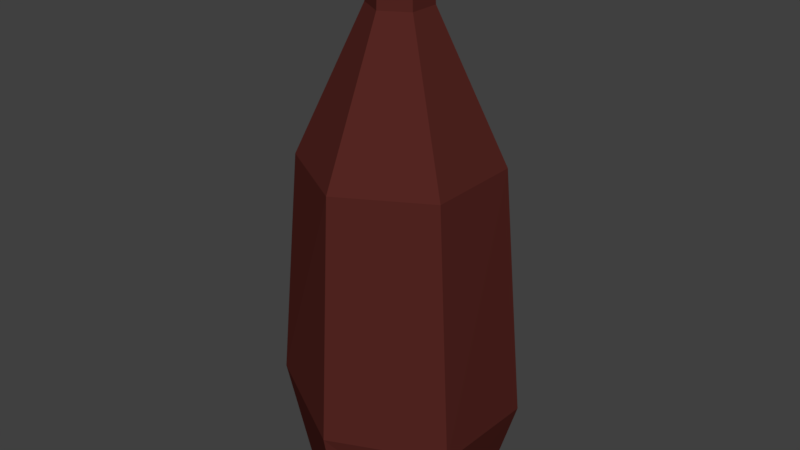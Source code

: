 # Source: Recepitaculo_Generico.blend  (saved by Blender 2.78.0; exported with 4.5.12 LTS)
import bpy
from mathutils import Matrix  # noqa: F401  (used for matrix-valued properties, if any)

bpy.ops.wm.read_factory_settings(use_empty=True)
scene = bpy.context.scene
scene.name = 'Scene'

# ---- collections
col_collection_1 = bpy.data.collections.new('Collection 1'); scene.collection.children.link(col_collection_1)

# ---- materials (node trees are filled in below, after node groups)
mat_tampa_recepitaculo = bpy.data.materials.new('Tampa_Recepitaculo')
mat_tampa_recepitaculo.alpha_threshold = 0.0
mat_tampa_recepitaculo.use_transparent_shadow = False
mat_tampa_recepitaculo.diffuse_color = (0.0985, 0.04315, 0.03848, 1.0)
mat_tampa_recepitaculo.roughness = 0.5
mat_recepitaculo = bpy.data.materials.new('Recepitaculo')
mat_recepitaculo.alpha_threshold = 0.0
mat_recepitaculo.use_transparent_shadow = False
mat_recepitaculo.diffuse_color = (0.09084, 0.0195, 0.01584, 1.0)
mat_recepitaculo.roughness = 0.5
mat_recepitaculo.specular_intensity = 0.15

# ---- material node trees

# ---- world
world_world = bpy.data.worlds.new('World'); scene.world = world_world
world_world.color = (0.05088, 0.05088, 0.05088)
world_world.use_sun_shadow = False
world_world.sun_shadow_jitter_overblur = 0.0
world_world.cycles.sampling_method = 'MANUAL'

# ---- meshes
me_cylinder_001 = bpy.data.meshes.new('Cylinder.001')
me_cylinder_001.from_pydata([(0.2406, 0.1389, 0.1776), (4.645e-08, 0.2779, 0.1776), (2.216e-08, -0.2779, 0.1776), (0.2406, -0.1389, 0.1776), (-0.2406, 0.1389, 0.1776), (-0.2406, -0.1389, 0.1776), (-0.2456, 0.1418, -0.1389), (-0.2456, -0.1418, -0.1389), (2.677e-08, -0.2836, -0.1389), (0.2456, -0.1418, -0.1389), (5.156e-08, 0.2836, -0.1389), (0.2456, 0.1418, -0.1389), (-0.2718, -0.1569, 0.23), (-0.2718, 0.1569, 0.23), (0.2718, -0.1569, 0.23), (1.812e-08, -0.3139, 0.23), (4.555e-08, 0.3139, 0.23), (0.2718, 0.1569, 0.23), (5.133e-08, 0.3204, -0.1914), (0.2774, -0.1602, -0.1914), (-0.2774, -0.1602, -0.1914), (0.2774, 0.1602, -0.1914), (2.332e-08, -0.3204, -0.1914), (-0.2774, 0.1602, -0.1914)], [], [(6, 4, 5, 7), (8, 2, 3, 9), (11, 0, 1, 10), (10, 1, 4, 6), (7, 5, 2, 8), (9, 3, 0, 11), (5, 4, 1, 0, 3, 2), (20, 13, 23), (19, 15, 22), (18, 17, 21), (23, 16, 18), (22, 12, 20), (21, 14, 19), (15, 17, 13), (9, 11, 21, 19), (7, 8, 22, 20), (10, 6, 23, 18), (11, 10, 18, 21), (8, 9, 19, 22), (6, 7, 20, 23), (20, 12, 13), (19, 14, 15), (18, 16, 17), (23, 13, 16), (22, 15, 12), (21, 17, 14), (13, 12, 15), (15, 14, 17), (17, 16, 13)])
me_cylinder_001.materials.append(mat_tampa_recepitaculo)
me_cylinder_001.use_remesh_preserve_volume = False
me_cylinder_001.use_remesh_preserve_attributes = False
me_cylinder_001.use_mirror_vertex_groups = False
me_cylinder_001.update()
me_cylinder = bpy.data.meshes.new('Cylinder')
me_cylinder.from_pydata([(0.0, 0.882, -1.83), (-1.817e-08, 0.2883, 2.432), (0.7638, 0.441, -1.83), (0.2497, 0.1442, 2.432), (0.7638, -0.441, -1.83), (0.2497, -0.1442, 2.432), (-7.71e-08, -0.882, -1.83), (-4.338e-08, -0.2883, 2.432), (-0.7638, -0.441, -1.83), (-0.2497, -0.1442, 2.432), (-0.7638, 0.441, -1.83), (-0.2497, 0.1442, 2.432), (-0.2285, -0.1319, 2.858), (-0.2285, 0.1319, 2.858), (0.2285, -0.1319, 2.858), (2.38e-08, -0.2639, 2.858), (4.687e-08, 0.2639, 2.858), (0.2285, 0.1319, 2.858), (1.005e-08, 1.05, -0.9955), (0.9921, 0.5128, -1.066), (1.011, -0.5838, -0.9955), (-8.172e-08, -1.05, -0.9955), (-0.9921, -0.5128, -0.9249), (-1.011, 0.5838, -0.9955), (1.246e-08, 0.915, 1.163), (0.7924, 0.4575, 1.163), (0.7924, -0.4575, 1.163), (-6.753e-08, -0.915, 1.163), (-0.7924, -0.4575, 1.163), (-0.7924, 0.4575, 1.163)], [], [(1, 25, 24), (3, 26, 25), (5, 27, 26), (7, 28, 27), (9, 13, 11), (28, 11, 29), (29, 1, 24), (2, 8, 10), (14, 7, 5), (13, 1, 11), (17, 5, 3), (15, 9, 7), (10, 18, 0), (22, 10, 8), (21, 8, 6), (4, 21, 6), (19, 4, 2), (18, 2, 0), (29, 18, 23), (22, 29, 23), (27, 22, 21), (26, 21, 20), (25, 20, 19), (18, 25, 19), (16, 3, 1), (1, 3, 25), (3, 5, 26), (5, 7, 27), (7, 9, 28), (9, 12, 13), (28, 9, 11), (29, 11, 1), (10, 0, 2), (2, 4, 6), (6, 8, 2), (14, 15, 7), (13, 16, 1), (17, 14, 5), (15, 12, 9), (10, 23, 18), (22, 23, 10), (21, 22, 8), (4, 20, 21), (19, 20, 4), (18, 19, 2), (29, 24, 18), (22, 28, 29), (27, 28, 22), (26, 27, 21), (25, 26, 20), (18, 24, 25), (16, 17, 3)])
me_cylinder.materials.append(mat_recepitaculo)
me_cylinder.use_remesh_preserve_volume = False
me_cylinder.use_remesh_preserve_attributes = False
me_cylinder.use_mirror_vertex_groups = False
me_cylinder.update()

# ---- objects
ob_tampa = bpy.data.objects.new('Tampa', me_cylinder_001)
ob_recepitaculo = bpy.data.objects.new('Recepitaculo', me_cylinder)

# ---- transforms, parenting, visibility, modifiers, constraints
ob_tampa.location = (0.0, 0.0, 1.027)
ob_tampa.scale = (0.3211, 0.3211, 0.3211)
ob_tampa.lineart.crease_threshold = 0.0
ob_recepitaculo.location = (0.0, 0.0, 0.0585)
ob_recepitaculo.scale = (0.3211, 0.3211, 0.3457)
ob_recepitaculo.lineart.crease_threshold = 0.0

# ---- collection membership
col_collection_1.objects.link(ob_tampa)
col_collection_1.objects.link(ob_recepitaculo)

# ---- scene / render settings (as saved in the file)
scene.frame_start = 1; scene.frame_end = 250; scene.frame_set(1)
scene.render.engine = 'BLENDER_EEVEE_NEXT'
scene.render.resolution_percentage = 50
scene.render.dither_intensity = 0.0
scene.cycles.use_denoising = False
scene.cycles.samples = 128
scene.cycles.sampling_pattern = 'TABULATED_SOBOL'
scene.cycles.light_sampling_threshold = 0.0
scene.cycles.use_adaptive_sampling = False
scene.cycles.use_light_tree = False
scene.cycles.blur_glossy = 0.0
scene.cycles.sample_clamp_indirect = 0.0
scene.view_settings.view_transform = 'Standard'
bpy.context.view_layer.update()

# ---- added for rendering (the .blend has no active camera and no usable light): camera, sun
cam_auto = bpy.data.cameras.new('AutoCamera')
cam_auto.lens = 50.0
cam_auto.sensor_width = 36.0
cam_auto.clip_end = 1000.0
ob_auto_camera = bpy.data.objects.new('AutoCamera', cam_auto)
scene.collection.objects.link(ob_auto_camera)
ob_auto_camera.location = (1.77546, -2.13055, 1.68404)
ob_auto_camera.rotation_euler = (1.09748, -7.21219e-08, 0.694738)
scene.camera = ob_auto_camera
light_auto_sun = bpy.data.lights.new('AutoSun', 'SUN')
light_auto_sun.energy = 3.0
light_auto_sun.angle = 0.0523599
ob_auto_sun = bpy.data.objects.new('AutoSun', light_auto_sun)
scene.collection.objects.link(ob_auto_sun)
ob_auto_sun.rotation_euler = (0.872665, 0.174533, 0.523599)
bpy.context.view_layer.update()
